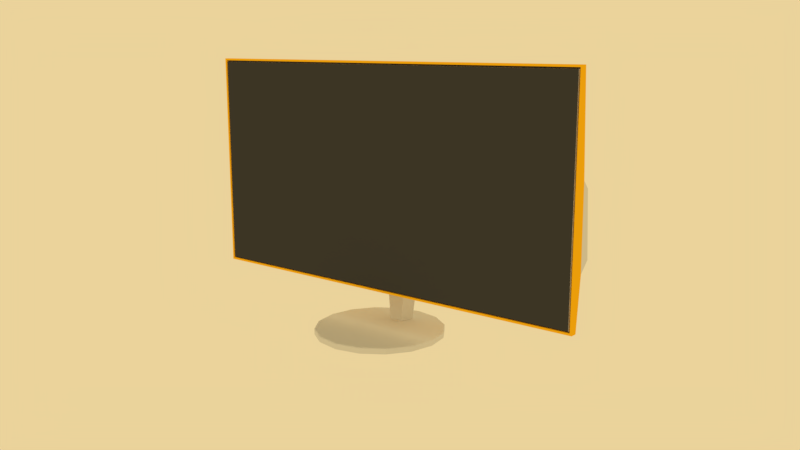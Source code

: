 # Source: Monitor.blend  (saved by Blender 2.79.0; exported with 4.5.12 LTS)
import bpy
from mathutils import Matrix  # noqa: F401  (used for matrix-valued properties, if any)

bpy.ops.wm.read_factory_settings(use_empty=True)
scene = bpy.context.scene
scene.name = 'Scene'

# ---- collections
col_collection_1 = bpy.data.collections.new('Collection 1'); scene.collection.children.link(col_collection_1)

# ---- materials (node trees are filled in below, after node groups)
mat_monitor_mat = bpy.data.materials.new('Monitor_mat')
mat_monitor_mat.alpha_threshold = 0.0
mat_monitor_mat.diffuse_color = (0.5173, 0.5173, 0.5173, 1.0)
mat_monitor_mat.roughness = 0.5
mat_monitor_mat.specular_intensity = 0.0
mat_monitor2_mat = bpy.data.materials.new('Monitor2_mat')
mat_monitor2_mat.alpha_threshold = 0.0
mat_monitor2_mat.diffuse_color = (0.05497, 0.05497, 0.05497, 1.0)
mat_monitor2_mat.roughness = 0.5
mat_monitor2_mat.specular_intensity = 0.8
mat_monitor3_mat = bpy.data.materials.new('Monitor3_mat')
mat_monitor3_mat.alpha_threshold = 0.0
mat_monitor3_mat.diffuse_color = (1.0, 0.521, 0.01033, 1.0)
mat_monitor3_mat.roughness = 0.5
mat_monitor3_mat.specular_intensity = 0.25
mat_monitor4_mat = bpy.data.materials.new('Monitor4_mat')
mat_monitor4_mat.alpha_threshold = 0.0
mat_monitor4_mat.diffuse_color = (0.7357, 0.7357, 0.7357, 1.0)
mat_monitor4_mat.roughness = 0.5

# ---- node groups
ng_auto_smooth = bpy.data.node_groups.new('Auto Smooth', 'GeometryNodeTree')
_s = ng_auto_smooth.interface.new_socket(name='Geometry', in_out='OUTPUT', socket_type='NodeSocketGeometry')
_s = ng_auto_smooth.interface.new_socket(name='Geometry', in_out='INPUT', socket_type='NodeSocketGeometry')
_s = ng_auto_smooth.interface.new_socket(name='Angle', in_out='INPUT', socket_type='NodeSocketFloat')
_s.subtype = 'ANGLE'
_s.min_value = 0.0
_s.max_value = 3.142
ng_auto_smooth.is_modifier = True
_N = ng_auto_smooth.nodes; _L = ng_auto_smooth.links
n0 = _N.new('NodeGroupOutput'); n0.name = 'Group Output'; n0.location = (480, -100)
n1 = _N.new('NodeGroupInput'); n1.name = 'Group Input'; n1.location = (-420, -300)
n2 = _N.new('NodeGroupInput'); n2.name = 'Group Input.001'; n2.location = (-60, -100)
n3 = _N.new('GeometryNodeSetShadeSmooth'); n3.name = 'Set Shade Smooth'; n3.location = (120, -100)
n3.domain = 'EDGE'
n4 = _N.new('GeometryNodeSetShadeSmooth'); n4.name = 'Set Shade Smooth.001'; n4.location = (300, -100)
n5 = _N.new('GeometryNodeInputMeshEdgeAngle'); n5.name = 'Edge Angle'; n5.location = (-420, -220)
n6 = _N.new('GeometryNodeInputEdgeSmooth'); n6.name = 'Is Edge Smooth'; n6.location = (-60, -160)
n7 = _N.new('GeometryNodeInputShadeSmooth'); n7.name = 'Is Face Smooth'; n7.location = (-240, -340)
n8 = _N.new('FunctionNodeBooleanMath'); n8.name = 'Boolean Math'; n8.location = (-60, -220)
n9 = _N.new('FunctionNodeCompare'); n9.name = 'Compare'; n9.location = (-240, -180)
n9.operation = 'LESS_EQUAL'
_L.new(n5.outputs[0], n9.inputs[0])
_L.new(n4.outputs[0], n0.inputs[0])
_L.new(n1.outputs[1], n9.inputs[1])
_L.new(n9.outputs[0], n8.inputs[0])
_L.new(n7.outputs[0], n8.inputs[1])
_L.new(n2.outputs[0], n3.inputs[0])
_L.new(n6.outputs[0], n3.inputs[1])
_L.new(n3.outputs[0], n4.inputs[0])
_L.new(n8.outputs[0], n3.inputs[2])
n0.is_active_output = True

# ---- material node trees

# ---- world
world_world = bpy.data.worlds.new('World'); scene.world = world_world
world_world.color = (0.8276, 0.6475, 0.3271)
world_world.use_sun_shadow = False
world_world.sun_shadow_jitter_overblur = 0.0
world_world.cycles.sampling_method = 'MANUAL'

# ---- cameras
cam_camera = bpy.data.cameras.new('Camera')
cam_camera.clip_end = 100.0
cam_camera.lens = 35.0
cam_camera.sensor_width = 32.0
cam_camera.sensor_height = 18.0
cam_camera.ortho_scale = 7.314
cam_camera.dof.focus_distance = 0.0

# ---- meshes
me_monitormesh = bpy.data.meshes.new('MonitorMesh')
me_monitormesh.from_pydata([(-0.0152, 0.997, 0.1577), (-2.374e-08, 0.9842, 0.1731), (0.0152, 0.997, 0.1577), (-0.3675, 0.9269, 0.1577), (-0.3956, 0.9153, 0.1577), (-0.3766, 0.9093, 0.1731), (-0.6942, 0.7157, 0.1577), (-0.7157, 0.6942, 0.1577), (-0.6959, 0.6959, 0.1731), (-0.9153, 0.3956, 0.1577), (-0.9269, 0.3675, 0.1577), (-0.9093, 0.3766, 0.1731), (-0.997, 0.0152, 0.1577), (-0.997, -0.0152, 0.1577), (-0.9842, -4.043e-08, 0.1731), (-0.9269, -0.3675, 0.1577), (-0.9153, -0.3956, 0.1577), (-0.9093, -0.3766, 0.1731), (-0.7157, -0.6942, 0.1577), (-0.6942, -0.7157, 0.1577), (-0.6959, -0.6959, 0.1731), (-0.3956, -0.9153, 0.1577), (-0.3675, -0.9269, 0.1577), (-0.3766, -0.9093, 0.1731), (-0.0152, -0.997, 0.1577), (0.0152, -0.997, 0.1577), (-1.758e-07, -0.9842, 0.1731), (0.3675, -0.9269, 0.1577), (0.3956, -0.9153, 0.1577), (0.3766, -0.9093, 0.1731), (0.6942, -0.7157, 0.1577), (0.7157, -0.6942, 0.1577), (0.6959, -0.6959, 0.1731), (0.9153, -0.3956, 0.1577), (0.9269, -0.3675, 0.1577), (0.9093, -0.3766, 0.1731), (0.997, -0.0152, 0.1577), (0.997, 0.0152, 0.1577), (0.9842, 1.266e-08, 0.1731), (0.9269, 0.3675, 0.1577), (0.9153, 0.3956, 0.1577), (0.9093, 0.3766, 0.1731), (0.7157, 0.6942, 0.1577), (0.6942, 0.7157, 0.1577), (0.6959, 0.6959, 0.1731), (0.3956, 0.9153, 0.1577), (0.3675, 0.9269, 0.1577), (0.3766, 0.9093, 0.1731), (-0.3675, 0.9269, 0.0155), (-0.3585, 0.8655, 0.0), (-0.3956, 0.9153, 0.0155), (-0.0152, 0.997, 0.0155), (0.0152, 0.997, 0.0155), (-1.534e-08, 0.9369, 0.0), (-0.6942, 0.7157, 0.0155), (-0.6625, 0.6625, 0.0), (-0.7157, 0.6942, 0.0155), (-0.9153, 0.3956, 0.0155), (-0.8655, 0.3585, 0.0), (-0.9269, 0.3675, 0.0155), (-0.997, 0.0152, 0.0155), (-0.9369, -3.996e-08, 0.0), (-0.997, -0.0152, 0.0155), (-0.9269, -0.3675, 0.0155), (-0.8655, -0.3585, 0.0), (-0.9153, -0.3956, 0.0155), (-0.7157, -0.6942, 0.0155), (-0.6625, -0.6625, 0.0), (-0.6942, -0.7157, 0.0155), (-0.3956, -0.9153, 0.0155), (-0.3585, -0.8655, 0.0), (-0.3675, -0.9269, 0.0155), (-0.0152, -0.997, 0.0155), (-1.68e-07, -0.9369, 0.0), (0.0152, -0.997, 0.0155), (0.3675, -0.9269, 0.0155), (0.3585, -0.8655, 0.0), (0.3956, -0.9153, 0.0155), (0.6942, -0.7157, 0.0155), (0.6625, -0.6625, 0.0), (0.7157, -0.6942, 0.0155), (0.9153, -0.3956, 0.0155), (0.8655, -0.3585, 0.0), (0.9269, -0.3675, 0.0155), (0.997, -0.0152, 0.0155), (0.9369, 1.024e-08, 0.0), (0.997, 0.0152, 0.0155), (0.9269, 0.3675, 0.0155), (0.8655, 0.3585, 0.0), (0.9153, 0.3956, 0.0155), (0.7157, 0.6942, 0.0155), (0.6625, 0.6625, 0.0), (0.6942, 0.7157, 0.0155), (0.3956, 0.9153, 0.0155), (0.3585, 0.8655, 0.0), (0.3675, 0.9269, 0.0155), (0.6942, -0.7157, 0.0155), (0.7157, -0.6942, 0.0155), (-0.9153, 0.3956, 0.0155), (-0.9269, 0.3675, 0.0155), (0.9153, -0.3956, 0.0155), (0.9269, -0.3675, 0.0155), (-0.997, 0.0152, 0.0155), (-0.997, -0.0152, 0.0155), (0.997, -0.0152, 0.0155), (0.997, 0.0152, 0.0155), (-0.9269, -0.3675, 0.0155), (-0.9153, -0.3956, 0.0155), (0.9269, 0.3675, 0.0155), (0.9153, 0.3956, 0.0155), (-0.7157, -0.6942, 0.0155), (-0.6942, -0.7157, 0.0155), (0.7157, 0.6942, 0.0155), (0.6942, 0.7157, 0.0155), (-0.3956, -0.9153, 0.0155), (-0.3675, -0.9269, 0.0155), (0.3956, 0.9153, 0.0155), (0.3675, 0.9269, 0.0155), (-0.0152, -0.997, 0.0155), (0.0152, -0.997, 0.0155), (-0.3675, 0.9269, 0.0155), (-0.3956, 0.9153, 0.0155), (0.3675, -0.9269, 0.0155), (0.3956, -0.9153, 0.0155), (-0.6942, 0.7157, 0.0155), (-0.7157, 0.6942, 0.0155), (0.0152, 0.997, 0.0155), (-0.0152, 0.997, 0.0155), (-2.397e-08, 0.9842, 0.0), (-0.3766, 0.9093, 0.0), (-0.6959, 0.6959, 0.0), (-0.9093, 0.3766, 0.0), (-0.9842, -3.996e-08, 0.0), (-0.9093, -0.3766, 0.0), (-0.6959, -0.6959, 0.0), (-0.3766, -0.9093, 0.0), (-1.755e-07, -0.9842, 0.0), (0.3766, -0.9093, 0.0), (0.6959, -0.6959, 0.0), (0.9093, -0.3766, 0.0), (0.9842, 1.312e-08, 0.0), (0.9093, 0.3766, 0.0), (0.6959, 0.6959, 0.0), (0.3766, 0.9093, 0.0), (-1.53e-08, 0.9369, 0.06245), (-0.3585, 0.8655, 0.06245), (-0.6625, 0.6625, 0.06245), (-0.8655, 0.3585, 0.06245), (-0.9369, -3.996e-08, 0.06245), (-0.8655, -0.3585, 0.06245), (-0.6625, -0.6625, 0.06245), (-0.3585, -0.8655, 0.06245), (-1.68e-07, -0.9369, 0.06245), (0.3585, -0.8655, 0.06245), (0.6625, -0.6625, 0.06245), (0.8655, -0.3585, 0.06245), (0.9369, 1.024e-08, 0.06245), (0.8655, 0.3585, 0.06245), (0.6625, 0.6625, 0.06245), (0.3585, 0.8655, 0.06245), (-3.272, -0.07045, 7.415), (-3.272, 0.03222, 1.199), (-3.272, 0.01063, 7.415), (3.272, -0.07045, 7.415), (3.272, 0.03222, 1.199), (3.272, 0.01063, 7.415), (-3.272, -0.07045, 4.821), (-3.272, 0.09326, 4.821), (3.272, 0.09326, 4.821), (3.272, -0.07045, 4.821), (-3.272, 0.2, 4.614), (3.272, 0.2, 4.614), (-3.272, 0.2739, 2.906), (3.272, 0.2739, 2.906), (3.272, -0.07045, 2.906), (-3.272, -0.07045, 2.906), (2.2, 0.03222, 1.199), (2.2, 0.01063, 7.415), (2.2, 0.09326, 4.821), (2.2, 0.2, 4.614), (2.2, 0.2739, 2.906), (1.589, 0.03222, 1.199), (1.589, -0.07045, 7.415), (1.589, 0.2, 4.614), (1.589, 0.2739, 2.906), (1.589, 0.01063, 7.415), (1.589, -0.07045, 1.199), (1.589, 0.09326, 4.821), (-3.272, -0.07045, 4.202), (-3.272, 0.2178, 4.202), (3.272, 0.2178, 4.202), (3.272, -0.07045, 4.202), (2.2, 0.2178, 4.202), (1.589, 0.2178, 4.202), (-3.272, 0.2345, 3.818), (3.272, 0.2345, 3.818), (2.2, 0.2345, 3.818), (1.589, 0.2345, 3.818), (2.2, 0.1649, 4.195), (1.589, 0.1649, 4.195), (2.2, 0.1816, 3.81), (1.589, 0.1816, 3.81), (1.314, 0.03222, 1.199), (1.314, 0.2, 4.614), (1.314, 0.2739, 2.906), (1.314, 0.01063, 7.415), (1.314, 0.09326, 4.821), (1.314, 0.2178, 4.202), (1.314, 0.2345, 3.818), (0.3608, 0.03222, 1.199), (0.3608, -0.07045, 7.415), (0.3608, 0.2, 4.614), (0.3608, 0.2739, 2.906), (0.3608, 0.2178, 4.202), (0.3608, 0.2345, 3.818), (0.3608, 0.01063, 7.415), (0.3608, -0.07045, 1.199), (0.3608, 0.09326, 4.821), (1.314, 0.1307, 4.19), (1.314, 0.1473, 3.805), (0.3608, 0.1307, 4.19), (0.3608, 0.1473, 3.805), (-1.635, 0.03222, 1.199), (-1.635, -0.07045, 7.415), (-1.635, 0.2, 4.614), (-1.635, 0.2739, 2.906), (-1.635, 0.2178, 4.202), (-1.635, 0.2345, 3.818), (-1.635, 0.01063, 7.415), (-1.635, -0.07045, 1.199), (-1.635, 0.09326, 4.821), (-2.442, 0.03222, 1.199), (-2.442, -0.07045, 7.415), (-2.442, 0.2, 4.614), (-2.442, 0.2739, 2.906), (-2.442, 0.2178, 4.202), (-2.442, 0.2345, 3.818), (-2.442, 0.01063, 7.415), (-2.442, -0.07045, 1.199), (-2.442, 0.09326, 4.821), (-1.635, 0.1523, 4.193), (-1.635, 0.169, 3.808), (-2.442, 0.1523, 4.193), (-2.442, 0.169, 3.808), (-3.272, -0.07045, 1.199), (3.272, -0.07045, 1.199), (3.272, -0.07045, 4.614), (-3.272, -0.07045, 4.614), (2.2, -0.07045, 1.199), (2.2, -0.07045, 7.415), (3.272, -0.07045, 3.818), (-3.272, -0.07045, 3.818), (1.314, -0.07045, 7.415), (1.314, -0.07045, 1.199), (3.272, -0.07045, 7.415), (-3.272, -0.07045, 7.415), (3.272, -0.07045, 1.199), (-3.272, -0.07045, 1.199), (-3.272, 0.1118, 2.616), (3.272, 0.1118, 2.616), (2.2, 0.1118, 2.616), (1.589, 0.1118, 2.616), (1.314, 0.1118, 2.616), (0.3608, 0.1118, 2.616), (-1.635, 0.1118, 2.616), (-2.442, 0.1118, 2.616), (3.272, -0.07045, 2.501), (-3.272, -0.07045, 2.501), (3.22, -0.03605, 7.321), (3.241, -0.03605, 7.359), (3.241, -0.03605, 1.255), (3.22, -0.03605, 1.293), (3.22, -0.07045, 1.293), (3.241, -0.07045, 1.255), (3.241, -0.07045, 7.359), (3.22, -0.07045, 7.321), (-3.241, -0.07045, 7.359), (-3.22, -0.07045, 7.321), (-3.241, -0.07045, 1.255), (-3.22, -0.07045, 1.293), (-3.241, -0.03605, 7.359), (-3.22, -0.03605, 7.321), (-3.241, -0.03605, 1.255), (-3.22, -0.03605, 1.293), (-0.1024, 0.3863, 0.1472), (-0.175, 0.3863, 1.612), (-0.1476, 0.6191, 0.1472), (-0.2522, 0.6191, 1.612), (0.1024, 0.3863, 0.1472), (0.175, 0.3863, 1.612), (0.1476, 0.6191, 0.1472), (0.2522, 0.6191, 1.612), (-0.2993, 0.09408, 2.659), (-0.4313, 0.2648, 2.946), (0.4313, 0.2648, 2.946), (0.2993, 0.09408, 2.659), (-3.272, 0.09846, 4.202), (-3.272, 0.1017, 3.818), (-3.272, 0.095, 4.614), (-3.272, 0.1093, 2.906), (3.272, 0.1017, 3.818), (3.272, 0.09846, 4.202), (3.272, 0.1093, 2.906), (3.272, 0.095, 4.614)], [], [(115, 118, 24, 22), (121, 50, 54, 124), (97, 80, 81, 100), (99, 59, 60, 102), (101, 83, 84, 104), (103, 62, 63, 106), (105, 86, 87, 108), (107, 65, 66, 110), (109, 89, 90, 112), (111, 68, 69, 114), (113, 92, 93, 116), (115, 71, 72, 118), (119, 74, 75, 122), (88, 85, 156, 157), (125, 56, 57, 98), (123, 77, 78, 96), (117, 95, 52, 126), (117, 126, 2, 46), (1, 5, 8, 11, 14, 17, 20, 23, 26, 29, 32, 35, 38, 41, 44, 47), (127, 120, 3, 0), (127, 51, 48, 120), (111, 114, 21, 19), (109, 112, 42, 40), (107, 110, 18, 16), (105, 108, 39, 37), (103, 106, 15, 13), (101, 104, 36, 34), (99, 102, 12, 10), (97, 100, 33, 31), (125, 98, 9, 7), (123, 96, 30, 28), (96, 97, 31, 30), (0, 1, 2), (3, 4, 5), (6, 7, 8), (9, 10, 11), (12, 13, 14), (15, 16, 17), (18, 19, 20), (21, 22, 23), (24, 25, 26), (27, 28, 29), (30, 31, 32), (33, 34, 35), (36, 37, 38), (39, 40, 41), (42, 43, 44), (45, 46, 47), (48, 129, 50), (51, 52, 128), (54, 130, 56), (57, 131, 59), (60, 132, 62), (63, 133, 65), (66, 134, 68), (69, 135, 71), (72, 136, 74), (75, 137, 77), (78, 138, 80), (81, 139, 83), (84, 140, 86), (87, 141, 89), (90, 142, 92), (93, 143, 95), (98, 99, 10, 9), (125, 7, 6, 124), (100, 101, 34, 33), (102, 103, 13, 12), (104, 105, 37, 36), (106, 107, 16, 15), (108, 109, 40, 39), (110, 111, 19, 18), (112, 113, 43, 42), (114, 115, 22, 21), (116, 117, 46, 45), (118, 119, 25, 24), (120, 121, 4, 3), (127, 0, 2, 126), (121, 124, 6, 4), (119, 122, 27, 25), (5, 1, 0, 3), (8, 5, 4, 6), (11, 8, 7, 9), (14, 11, 10, 12), (17, 14, 13, 15), (20, 17, 16, 18), (23, 20, 19, 21), (26, 23, 22, 24), (29, 26, 25, 27), (32, 29, 28, 30), (35, 32, 31, 33), (38, 35, 34, 36), (41, 38, 37, 39), (44, 41, 40, 42), (47, 44, 43, 45), (1, 47, 46, 2), (48, 51, 128, 129), (54, 50, 129, 130), (57, 56, 130, 131), (60, 59, 131, 132), (63, 62, 132, 133), (66, 65, 133, 134), (69, 68, 134, 135), (72, 71, 135, 136), (75, 74, 136, 137), (78, 77, 137, 138), (81, 80, 138, 139), (84, 83, 139, 140), (87, 86, 140, 141), (90, 89, 141, 142), (93, 92, 142, 143), (52, 95, 143, 128), (96, 78, 80, 97), (98, 57, 59, 99), (100, 81, 83, 101), (102, 60, 62, 103), (104, 84, 86, 105), (106, 63, 65, 107), (108, 87, 89, 109), (110, 66, 68, 111), (112, 90, 92, 113), (114, 69, 71, 115), (116, 93, 95, 117), (118, 72, 74, 119), (120, 48, 50, 121), (113, 116, 45, 43), (77, 123, 122, 75), (56, 125, 124, 54), (51, 127, 126, 52), (53, 49, 129, 128), (49, 55, 130, 129), (55, 58, 131, 130), (58, 61, 132, 131), (61, 64, 133, 132), (64, 67, 134, 133), (67, 70, 135, 134), (70, 73, 136, 135), (73, 76, 137, 136), (76, 79, 138, 137), (79, 82, 139, 138), (82, 85, 140, 139), (85, 88, 141, 140), (88, 91, 142, 141), (91, 94, 143, 142), (94, 53, 128, 143), (144, 159, 158, 157, 156, 155, 154, 153, 152, 151, 150, 149, 148, 147, 146, 145), (67, 64, 149, 150), (91, 88, 157, 158), (70, 67, 150, 151), (94, 91, 158, 159), (73, 70, 151, 152), (49, 53, 144, 145), (53, 94, 159, 144), (76, 73, 152, 153), (55, 49, 145, 146), (79, 76, 153, 154), (58, 55, 146, 147), (82, 79, 154, 155), (61, 58, 147, 148), (85, 82, 155, 156), (64, 61, 148, 149), (166, 160, 162, 167), (178, 177, 165, 168), (168, 165, 163, 169), (176, 164, 245, 248), (237, 162, 160, 232), (247, 166, 167, 298), (260, 176, 181, 261), (258, 265, 231, 161), (168, 303, 171), (178, 168, 171, 179), (188, 247, 298, 296), (195, 300, 302, 173), (196, 195, 173, 180), (259, 266, 245, 164), (197, 196, 180, 184), (187, 178, 179, 183), (165, 177, 249, 163), (181, 176, 248, 186), (187, 185, 177, 178), (206, 205, 185, 187), (202, 181, 186, 253), (206, 187, 183, 203), (208, 197, 184, 204), (260, 259, 164, 176), (177, 185, 182, 249), (203, 183, 193, 207), (183, 179, 192, 193), (179, 171, 190, 192), (171, 303, 301, 190), (251, 188, 296, 297), (175, 251, 297, 299), (207, 193, 197, 208), (193, 192, 198, 199), (192, 190, 195, 196), (190, 301, 300, 195), (199, 198, 200, 201), (197, 193, 199, 201), (192, 196, 200, 198), (196, 197, 201, 200), (207, 208, 219, 218), (211, 203, 207, 213), (214, 208, 204, 212), (217, 206, 203, 211), (209, 202, 253, 216), (217, 215, 205, 206), (262, 261, 181, 202), (185, 205, 252, 182), (230, 228, 215, 217), (222, 209, 216, 229), (230, 217, 211, 224), (227, 214, 212, 225), (224, 211, 213, 226), (226, 213, 214, 227), (262, 202, 209, 263), (205, 215, 210, 252), (220, 218, 219, 221), (208, 214, 221, 219), (214, 213, 220, 221), (213, 207, 218, 220), (236, 235, 242, 243), (233, 224, 226, 235), (236, 227, 225, 234), (239, 230, 224, 233), (231, 222, 229, 238), (239, 237, 228, 230), (264, 263, 209, 222), (215, 228, 223, 210), (167, 162, 237, 239), (161, 231, 238, 244), (167, 239, 233, 170), (194, 236, 234, 172), (170, 233, 235, 189), (189, 235, 236, 194), (264, 222, 231, 265), (228, 237, 232, 223), (242, 240, 241, 243), (226, 227, 241, 240), (235, 226, 240, 242), (227, 236, 243, 241), (267, 175, 299, 258), (273, 278, 257, 256), (244, 267, 258, 161), (225, 264, 265, 234), (225, 212, 263, 264), (204, 262, 263, 212), (204, 184, 261, 262), (180, 173, 259, 260), (173, 302, 259), (172, 234, 265, 258), (180, 260, 261, 184), (279, 272, 275, 277), (278, 276, 255, 257), (270, 269, 268, 271), (276, 274, 254, 255), (273, 274, 269, 270), (275, 272, 271, 268), (276, 278, 282, 280), (279, 277, 281, 283), (274, 273, 256, 254), (269, 280, 281, 268), (280, 282, 283, 281), (282, 270, 271, 283), (278, 273, 270, 282), (277, 275, 268, 281), (274, 276, 280, 269), (272, 279, 283, 271), (284, 285, 287, 286), (286, 287, 291, 290), (290, 291, 289, 288), (288, 289, 285, 284), (286, 290, 288, 284), (289, 291, 294, 295), (294, 293, 292, 295), (287, 285, 292, 293), (285, 289, 295, 292), (291, 287, 293, 294), (296, 298, 170, 189), (258, 299, 172), (298, 167, 170), (297, 296, 189, 194), (299, 297, 194, 172), (303, 168, 169, 246), (301, 303, 246, 191), (259, 302, 174, 266), (300, 301, 191, 250), (302, 300, 250, 174), (123, 28, 27, 122)])
me_monitormesh.polygons.foreach_set('material_index', [3, 3, 3, 3, 3, 3, 3, 3, 3, 3, 3, 3, 3, 3, 3, 3, 3, 3, 3, 3, 3, 3, 3, 3, 3, 3, 3, 3, 3, 3, 3, 3, 3, 3, 3, 3, 3, 3, 3, 3, 3, 3, 3, 3, 3, 3, 3, 3, 3, 3, 3, 3, 3, 3, 3, 3, 3, 3, 3, 3, 3, 3, 3, 3, 3, 3, 3, 3, 3, 3, 3, 3, 3, 3, 3, 3, 3, 3, 3, 3, 3, 3, 3, 3, 3, 3, 3, 3, 3, 3, 3, 3, 3, 3, 3, 3, 3, 3, 3, 3, 3, 3, 3, 3, 3, 3, 3, 3, 3, 3, 3, 3, 3, 3, 3, 3, 3, 3, 3, 3, 3, 3, 3, 3, 3, 3, 3, 3, 3, 3, 3, 3, 3, 3, 3, 3, 3, 3, 3, 3, 3, 3, 3, 3, 3, 3, 3, 3, 3, 3, 3, 3, 3, 3, 3, 3, 3, 3, 3, 3, 3, 2, 2, 2, 2, 2, 2, 2, 2, 3, 3, 2, 3, 3, 2, 3, 3, 2, 2, 2, 2, 2, 3, 3, 2, 2, 3, 3, 3, 3, 2, 2, 3, 3, 3, 3, 1, 3, 3, 3, 3, 3, 3, 3, 2, 2, 2, 2, 2, 2, 3, 3, 3, 3, 2, 2, 1, 3, 3, 3, 3, 3, 3, 3, 2, 2, 2, 2, 2, 2, 3, 3, 3, 3, 2, 2, 1, 3, 3, 3, 2, 2, 2, 3, 3, 3, 3, 3, 3, 3, 3, 1, 2, 1, 2, 2, 3, 2, 3, 2, 1, 1, 1, 2, 3, 2, 3, 3, 3, 3, 3, 3, 3, 3, 3, 3, 3, 3, 3, 3, 3, 3, 2, 2, 2, 2, 2, 3])
me_monitormesh.materials.append(mat_monitor_mat)
me_monitormesh.materials.append(mat_monitor2_mat)
me_monitormesh.materials.append(mat_monitor3_mat)
me_monitormesh.materials.append(mat_monitor4_mat)
me_monitormesh.use_remesh_preserve_volume = False
me_monitormesh.use_remesh_preserve_attributes = False
me_monitormesh.use_mirror_vertex_groups = False
me_monitormesh.update()

# ---- objects
ob_monitor = bpy.data.objects.new('Monitor', me_monitormesh)
ob_camera = bpy.data.objects.new('Camera', cam_camera)

# ---- transforms, parenting, visibility, modifiers, constraints
ob_monitor.location = (0.0, 0.0, 0.0)
ob_monitor.scale = (1.0, 1.0, 0.5504)
ob_monitor.lineart.crease_threshold = 0.0
_m = ob_monitor.modifiers.new('Auto Smooth', 'NODES')
_m.node_group = ng_auto_smooth
_gi = [s.identifier for s in ng_auto_smooth.interface.items_tree if s.item_type == 'SOCKET' and s.in_out == 'INPUT']
_m[_gi[1]] = 0.5236  # Angle
ob_camera.location = (8.261, -9.747, 4.342)
ob_camera.rotation_euler = (1.365, -0.0001279, 0.6791)
ob_camera.lock_rotations_4d = False
ob_camera.empty_display_type = 'ARROWS'
ob_camera.color = (0.0, 0.0, 0.0, 0.0)
ob_camera.display_type = 'WIRE'
ob_camera.lineart.crease_threshold = 0.0

# ---- collection membership
col_collection_1.objects.link(ob_monitor)
col_collection_1.objects.link(ob_camera)

# ---- scene / render settings (as saved in the file)
scene.camera = ob_camera
scene.frame_start = 0; scene.frame_end = 0; scene.frame_set(0)
scene.render.engine = 'CYCLES'
scene.render.resolution_percentage = 50
scene.render.dither_intensity = 0.0
scene.cycles.use_denoising = False
scene.cycles.samples = 128
scene.cycles.sampling_pattern = 'TABULATED_SOBOL'
scene.cycles.use_adaptive_sampling = False
scene.cycles.use_light_tree = False
scene.cycles.blur_glossy = 0.0
scene.cycles.sample_clamp_indirect = 0.0
scene.view_settings.view_transform = 'Standard'
bpy.context.view_layer.update()
